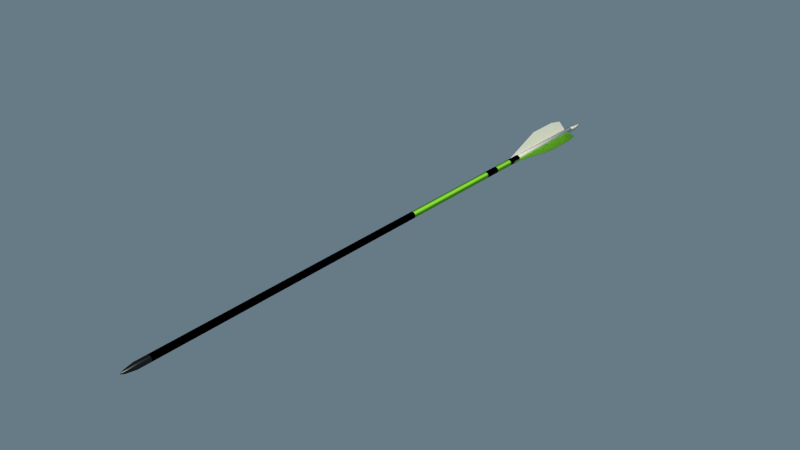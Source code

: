 # Source: arrow.blend  (saved by Blender 2.77.0; exported with 4.5.12 LTS)
import bpy
from mathutils import Matrix  # noqa: F401  (used for matrix-valued properties, if any)

bpy.ops.wm.read_factory_settings(use_empty=True)
scene = bpy.context.scene
scene.name = 'Scene'

# ---- collections
col_collection_20 = bpy.data.collections.new('Collection 20'); scene.collection.children.link(col_collection_20)

# ---- materials (node trees are filled in below, after node groups)
mat_green_arrow_000 = bpy.data.materials.new('green arrow.000')
mat_green_arrow_000.alpha_threshold = 0.0
mat_green_arrow_000.diffuse_color = (0.2789, 0.7991, 0.04971, 1.0)
mat_green_arrow_000.roughness = 0.5
mat_green_arrow_000.line_color = (0.0, 0.0, 0.0, 1.0)
mat_white_arrow_000 = bpy.data.materials.new('white arrow.000')
mat_white_arrow_000.alpha_threshold = 0.0
mat_white_arrow_000.roughness = 0.5
mat_white_arrow_000.line_color = (0.0, 0.0, 0.0, 1.0)
mat_point_000 = bpy.data.materials.new('point.000')
mat_point_000.alpha_threshold = 0.0
mat_point_000.diffuse_color = (0.08353, 0.08353, 0.08353, 1.0)
mat_point_000.roughness = 0.5
mat_point_000.line_color = (0.0, 0.0, 0.0, 1.0)
mat_white_plastic_000 = bpy.data.materials.new('white plastic.000')
mat_white_plastic_000.alpha_threshold = 0.0
mat_white_plastic_000.roughness = 0.5
mat_white_plastic_000.line_color = (0.0, 0.0, 0.0, 1.0)
mat_black_arrow_000 = bpy.data.materials.new('black arrow.000')
mat_black_arrow_000.alpha_threshold = 0.0
mat_black_arrow_000.diffuse_color = (0.04462, 0.04462, 0.04462, 1.0)
mat_black_arrow_000.roughness = 0.5
mat_black_arrow_000.line_color = (0.0, 0.0, 0.0, 1.0)

# ---- material node trees
mat_green_arrow_000.use_nodes = True; mat_green_arrow_000.node_tree.nodes.clear()
_N = mat_green_arrow_000.node_tree.nodes; _L = mat_green_arrow_000.node_tree.links
n0 = _N.new('ShaderNodeOutputMaterial'); n0.name = 'Material Output'; n0.location = (300, 300)
n0.width = 120
n1 = _N.new('ShaderNodeBsdfAnisotropic'); n1.name = 'Glossy BSDF'; n1.location = (100, 300)
n1.distribution = 'BECKMANN'
n1.inputs[0].default_value = (0.2809, 0.8, 0.049, 1.0)
n1.inputs[1].default_value = 0.7071
_L.new(n1.outputs[0], n0.inputs[0])
n0.is_active_output = True
mat_white_arrow_000.use_nodes = True; mat_white_arrow_000.node_tree.nodes.clear()
_N = mat_white_arrow_000.node_tree.nodes; _L = mat_white_arrow_000.node_tree.links
n0 = _N.new('ShaderNodeOutputMaterial'); n0.name = 'Material Output'; n0.location = (300, 300)
n0.width = 120
n1 = _N.new('ShaderNodeBsdfAnisotropic'); n1.name = 'Glossy BSDF'; n1.location = (100, 300)
n1.distribution = 'BECKMANN'
n1.inputs[1].default_value = 0.7746
_L.new(n1.outputs[0], n0.inputs[0])
n0.is_active_output = True
mat_point_000.use_nodes = True; mat_point_000.node_tree.nodes.clear()
_N = mat_point_000.node_tree.nodes; _L = mat_point_000.node_tree.links
n0 = _N.new('ShaderNodeOutputMaterial'); n0.name = 'Material Output'; n0.location = (300, 300)
n0.width = 120
n1 = _N.new('ShaderNodeBsdfAnisotropic'); n1.name = 'Glossy BSDF'; n1.location = (100, 300)
n1.distribution = 'BECKMANN'
n1.inputs[0].default_value = (0.05222, 0.05222, 0.05222, 1.0)
n1.inputs[1].default_value = 0.4472
_L.new(n1.outputs[0], n0.inputs[0])
n0.is_active_output = True
mat_white_plastic_000.use_nodes = True; mat_white_plastic_000.node_tree.nodes.clear()
_N = mat_white_plastic_000.node_tree.nodes; _L = mat_white_plastic_000.node_tree.links
n0 = _N.new('ShaderNodeOutputMaterial'); n0.name = 'Material Output'; n0.location = (300, 300)
n0.width = 120
n1 = _N.new('ShaderNodeBsdfAnisotropic'); n1.name = 'Glossy BSDF'; n1.location = (100, 300)
n1.distribution = 'BECKMANN'
n1.inputs[1].default_value = 0.7746
_L.new(n1.outputs[0], n0.inputs[0])
n0.is_active_output = True
mat_black_arrow_000.use_nodes = True; mat_black_arrow_000.node_tree.nodes.clear()
_N = mat_black_arrow_000.node_tree.nodes; _L = mat_black_arrow_000.node_tree.links
n0 = _N.new('ShaderNodeOutputMaterial'); n0.name = 'Material Output'; n0.location = (300, 300)
n0.width = 120
n1 = _N.new('ShaderNodeBsdfAnisotropic'); n1.name = 'Glossy BSDF'; n1.location = (100, 300)
n1.distribution = 'BECKMANN'
n1.inputs[0].default_value = (0.0, 0.0, 0.0, 1.0)
n1.inputs[1].default_value = 0.7746
_L.new(n1.outputs[0], n0.inputs[0])
n0.is_active_output = True

# ---- world
world_world_001 = bpy.data.worlds.new('World.001'); scene.world = world_world_001
world_world_001.use_nodes = True; world_world_001.node_tree.nodes.clear()
_N = world_world_001.node_tree.nodes; _L = world_world_001.node_tree.links
n0 = _N.new('ShaderNodeOutputWorld'); n0.name = 'World Output'; n0.location = (300, 300)
n0.width = 120
n1 = _N.new('ShaderNodeBackground'); n1.name = 'Background'; n1.location = (10, 300)
n1.width = 150
n1.inputs[0].default_value = (0.3373, 0.4927, 0.6038, 1.0)
n1.inputs[1].default_value = 0.4
_L.new(n1.outputs[0], n0.inputs[0])
n0.is_active_output = True
world_world_001.use_sun_shadow = False
world_world_001.sun_shadow_jitter_overblur = 0.0
world_world_001.cycles.sampling_method = 'NONE'
world_world_001.cycles.sample_map_resolution = 256

# ---- lights
light_sun = bpy.data.lights.new('Sun', 'SUN')
light_sun.color = (1.0, 0.9648, 0.7147)
light_sun.transmission_factor = 0.0
light_sun.angle = 0.3025
light_sun.energy = 4.5
light_sun.shadow_buffer_clip_start = 0.5
light_sun.shadow_soft_size = 0.1524
light_sun.shadow_cascade_max_distance = 1000.0
light_sun.cycles.use_multiple_importance_sampling = False

# ---- meshes
me_cube_000 = bpy.data.meshes.new('Cube.000')
me_cube_000.from_pydata([(-0.009858, -0.0839, -0.01677), (-0.001921, -0.147, -0.003021), (-0.001921, -0.021, -0.003021), (-0.00814, -0.02467, -0.01379), (-0.009418, -0.0839, -0.01702), (-0.001481, -0.147, -0.003275), (-0.001481, -0.021, -0.003275), (-0.0077, -0.02467, -0.01405), (-0.002128, -0.147, -0.003381), (-0.002128, -0.021, -0.003381), (-0.001688, -0.147, -0.003635), (-0.001688, -0.021, -0.003635), (-0.001681, -0.021, -0.003638), (-0.001681, -0.147, -0.003638), (-0.002135, -0.021, -0.003377), (-0.002135, -0.147, -0.003377), (-0.001474, -0.021, -0.003279), (-0.001474, -0.147, -0.003279), (-0.001927, -0.021, -0.003017), (-0.001927, -0.147, -0.003017), (-0.001945, -0.021, -0.003007), (-0.001945, -0.147, -0.003007), (-0.001457, -0.147, -0.003289), (-0.001457, -0.021, -0.003289), (-0.002152, -0.147, -0.003367), (-0.002152, -0.021, -0.003367), (-0.001664, -0.147, -0.003648), (-0.001664, -0.021, -0.003648), (-0.001921, -0.06388, -0.003021), (-0.009858, -0.0424, -0.01677), (-0.001481, -0.06388, -0.003275), (-0.009418, -0.0424, -0.01702), (-0.002128, -0.06388, -0.003381), (-0.001688, -0.06388, -0.003635), (-0.001681, -0.06388, -0.003638), (-0.002135, -0.06388, -0.003377), (-0.001474, -0.06388, -0.003279), (-0.001927, -0.06388, -0.003017), (-0.001945, -0.06388, -0.003007), (-0.001457, -0.06388, -0.003289), (-0.002152, -0.06388, -0.003367), (-0.001664, -0.06388, -0.003648), (-0.009418, -0.0839, 0.01703), (-0.001481, -0.147, 0.003277), (-0.001481, -0.021, 0.003277), (-0.0077, -0.02467, 0.01405), (-0.009858, -0.0839, 0.01677), (-0.001921, -0.147, 0.003023), (-0.001921, -0.021, 0.003023), (-0.00814, -0.02467, 0.0138), (-0.001688, -0.147, 0.003636), (-0.001688, -0.021, 0.003636), (-0.002128, -0.147, 0.003382), (-0.002128, -0.021, 0.003382), (-0.002135, -0.021, 0.003379), (-0.002135, -0.147, 0.003379), (-0.001681, -0.021, 0.00364), (-0.001681, -0.147, 0.00364), (-0.001927, -0.021, 0.003019), (-0.001927, -0.147, 0.003019), (-0.001474, -0.021, 0.003281), (-0.001474, -0.147, 0.003281), (-0.001457, -0.021, 0.003291), (-0.001457, -0.147, 0.003291), (-0.001945, -0.147, 0.003009), (-0.001945, -0.021, 0.003009), (-0.001664, -0.147, 0.00365), (-0.001664, -0.021, 0.00365), (-0.002152, -0.147, 0.003369), (-0.002152, -0.021, 0.003369), (-0.001481, -0.06388, 0.003277), (-0.009418, -0.0424, 0.01703), (-0.001921, -0.06388, 0.003023), (-0.009858, -0.0424, 0.01677), (-0.001688, -0.06388, 0.003636), (-0.002128, -0.06388, 0.003382), (-0.002135, -0.06388, 0.003379), (-0.001681, -0.06388, 0.00364), (-0.001927, -0.06388, 0.003019), (-0.001474, -0.06388, 0.003281), (-0.001457, -0.06388, 0.003291), (-0.001945, -0.06388, 0.003009), (-0.001664, -0.06388, 0.00365), (-0.002152, -0.06388, 0.003369), (0.01963, -0.0839, -0.000253), (0.003754, -0.147, -0.000253), (0.003754, -0.021, -0.000253), (0.01619, -0.02467, -0.000253), (0.01963, -0.0839, 0.000255), (0.003754, -0.147, 0.000255), (0.003754, -0.021, 0.000255), (0.01619, -0.02467, 0.000255), (0.004169, -0.147, -0.000253), (0.004169, -0.021, -0.000253), (0.004169, -0.147, 0.000255), (0.004169, -0.021, 0.000255), (0.004169, -0.021, 0.0002627), (0.004169, -0.147, 0.0002627), (0.004169, -0.021, -0.0002608), (0.004169, -0.147, -0.0002608), (0.003754, -0.021, 0.0002627), (0.003754, -0.147, 0.0002627), (0.003754, -0.021, -0.0002608), (0.003754, -0.147, -0.0002608), (0.003754, -0.021, -0.0002807), (0.003754, -0.147, -0.0002807), (0.003754, -0.147, 0.0002827), (0.003754, -0.021, 0.0002827), (0.004169, -0.147, -0.0002807), (0.004169, -0.021, -0.0002807), (0.004169, -0.147, 0.0002827), (0.004169, -0.021, 0.0002827), (0.003754, -0.06388, -0.000253), (0.01963, -0.0424, -0.000253), (0.003754, -0.06388, 0.000255), (0.01963, -0.0424, 0.000255), (0.004169, -0.06388, -0.000253), (0.004169, -0.06388, 0.000255), (0.004169, -0.06388, 0.0002627), (0.004169, -0.06388, -0.0002608), (0.003754, -0.06388, 0.0002627), (0.003754, -0.06388, -0.0002608), (0.003754, -0.06388, -0.0002807), (0.003754, -0.06388, 0.0002827), (0.004169, -0.06388, -0.0002807), (0.004169, -0.06388, 0.0002827), (0.003129, -0.7159, 0.002591), (0.004086, -0.7159, 9.173e-07), (0.0007048, -0.7159, 0.00397), (-0.002052, -0.7159, 0.003491), (-0.003851, -0.7159, 0.001379), (-0.003851, -0.7159, -0.001377), (-0.002052, -0.7159, -0.003489), (0.0007048, -0.7159, -0.003968), (0.003129, -0.7159, -0.00259), (0.003129, -0.7317, -0.00259), (0.0007048, -0.7317, -0.003968), (-0.002052, -0.7317, -0.003489), (-0.003851, -0.7317, -0.001377), (-0.003851, -0.7317, 0.001379), (-0.002052, -0.7317, 0.003491), (0.0007048, -0.7317, 0.00397), (0.004086, -0.7317, 9.161e-07), (0.003129, -0.7317, 0.002591), (0.0002439, -0.7485, -0.0001077), (0.0001422, -0.7485, -0.0001655), (2.661e-05, -0.7485, -0.0001454), (-4.885e-05, -0.7485, -5.689e-05), (-4.885e-05, -0.7485, 5.872e-05), (2.661e-05, -0.7485, 0.0001473), (0.0001422, -0.7485, 0.0001674), (0.000284, -0.7485, 9.158e-07), (0.0002439, -0.7485, 0.0001096), (0.001706, -0.7439, 0.001367), (0.002211, -0.7439, 9.161e-07), (0.0004273, -0.7439, 0.002094), (-0.001027, -0.7439, 0.001842), (-0.001976, -0.7439, 0.0007279), (-0.001976, -0.7439, -0.0007261), (-0.001027, -0.7439, -0.00184), (0.0004273, -0.7439, -0.002092), (0.001706, -0.7439, -0.001365), (0.0001176, -0.7486, 9.158e-07), (0.003447, -0.01042, -0.001395), (0.003418, -0.01042, 0.001468), (0.001373, -0.01042, 0.003471), (-0.00149, -0.01042, 0.003442), (-0.003493, -0.01042, 0.001397), (-0.003464, -0.01042, -0.001466), (-0.001419, -0.01042, -0.003469), (0.001444, -0.01042, -0.00344), (0.003319, -0.0008172, -0.001386), (0.001503, -0.0008331, -0.002996), (-0.001487, -0.0008331, -0.003014), (-0.003368, -0.0006912, -0.001556), (-0.003335, -0.0006912, 0.001314), (-0.001539, -0.0008331, 0.002932), (0.001451, -0.0008331, 0.00295), (0.00335, -0.0008172, 0.001496), (0.002537, 0.007834, -0.001068), (0.002522, 0.007834, 0.001042), (0.001019, 0.007834, 0.002523), (-0.001092, 0.007834, 0.002508), (-0.002573, 0.007834, 0.001005), (-0.002558, 0.007834, -0.001105), (-0.001055, 0.007834, -0.002587), (0.001056, 0.007834, -0.002571), (0.002034, 0.009867, -0.0008644), (0.0008442, 0.009867, -0.002071), (-0.0008507, 0.009867, -0.002084), (-0.002058, 0.009867, -0.000894), (-0.00207, 0.009867, 0.0008009), (-0.0008803, 0.009867, 0.002008), (0.0008146, 0.009867, 0.00202), (0.002022, 0.009867, 0.0008305), (0.003324, -0.001738, -0.001374), (0.001394, -0.001738, -0.003344), (-0.001363, -0.001738, -0.003372), (-0.003333, -0.001738, -0.001442), (-0.003361, -0.001738, 0.001315), (-0.001431, -0.001738, 0.003285), (0.001326, -0.001738, 0.003313), (0.003296, -0.001738, 0.001383), (0.003278, 0.0008705, -0.001369), (0.003293, 0.0008705, 0.001439), (0.001168, 0.002092, 0.002892), (0.001561, 0.002092, -0.003076), (-0.001569, 0.002629, 0.002966), (-0.00326, 0.001407, 0.001284), (-0.003275, 0.001407, -0.001478), (-0.001183, 0.002629, -0.002903), (-0.001629, 0.000202, 0.003082), (-0.003297, -0.0002701, 0.001299), (-0.003321, -0.0002701, -0.001517), (-0.001228, 0.000202, -0.003014), (0.003298, -0.0003193, -0.001377), (0.003321, -0.0003193, 0.001468), (0.001203, 0.0002159, 0.002978), (0.001608, 0.0002159, -0.003166), (0.002595, -0.01042, 0.002673), (0.002649, -0.01042, -0.002617), (0.002529, -0.0007245, -0.002556), (0.002484, -0.0007245, 0.002509), (0.00177, 0.007834, 0.001783), (0.001796, 0.007834, -0.00182), (0.001439, 0.009867, -0.001468), (0.001418, 0.009867, 0.001425), (0.002555, -0.001738, -0.002551), (0.002503, -0.001738, 0.002544), (0.002413, 0.001188, 0.002379), (0.002464, 0.001188, -0.002446), (0.002448, -5.172e-05, 0.002444), (0.002497, -5.172e-05, -0.002501), (-0.002695, -0.01042, 0.002619), (-0.002641, -0.01042, -0.002671), (-0.002511, -0.0006615, -0.00257), (-0.002555, -0.0006615, 0.002488), (-0.001832, 0.007834, 0.001756), (-0.001806, 0.007834, -0.001846), (-0.001454, 0.009867, -0.001489), (-0.001475, 0.009867, 0.001404), (-0.00254, -0.001738, -0.002603), (-0.002592, -0.001738, 0.002492), (-0.00246, 0.001724, 0.002343), (-0.00241, 0.001724, -0.002402), (-0.002508, -3.399e-05, 0.002416), (-0.00246, -3.399e-05, -0.002486), (-6.12e-05, -0.01042, 0.003742), (1.516e-05, -0.01042, -0.00374), (8.068e-06, -0.001226, -0.00325), (-4.418e-05, -0.001226, 0.003186), (1.831e-05, -0.001738, -0.003632), (-5.566e-05, -0.001738, 0.003573), (0.003718, -0.01042, 3.916e-05), (-0.003764, -0.01042, -3.72e-05), (-0.003553, -0.0006912, -3.932e-05), (0.003536, -0.0008172, -2.637e-05), (0.002529, 0.007834, -1.329e-05), (-0.002565, 0.007834, -5.017e-05), (-0.002064, 0.009867, -4.654e-05), (0.002028, 0.009867, -1.692e-05), (-0.001513, -0.0008331, -4.255e-05), (0.001477, -0.0008331, -2.091e-05), (-0.001073, 0.007834, -3.937e-05), (-0.0008655, 0.009867, -3.786e-05), (0.001037, 0.007834, -2.409e-05), (0.0008294, 0.009867, -2.56e-05), (-0.003621, -0.001738, -6.659e-05), (0.003584, -0.001738, 7.384e-06), (0.003484, 0.0008705, -4.575e-05), (0.001393, 0.002092, -2.152e-05), (-0.003464, 0.001407, -1.72e-05), (-0.001406, 0.002629, -4.177e-05), (-0.003509, -0.0002701, -2.826e-05), (-0.001459, 0.000202, -4.216e-05), (0.00351, -0.0003193, -3.606e-05), (0.001435, 0.0002159, -2.121e-05), (0.001429, 0.009867, -2.126e-05), (-0.001465, 0.009867, -4.22e-05), (-1.805e-05, -0.001226, -3.173e-05), (0.003321, -0.001277, -0.00138), (0.001449, -0.001482, -0.00317), (-0.001425, -0.001482, -0.003193), (-0.00335, -0.001214, -0.001499), (-0.003348, -0.001214, 0.001315), (-0.001485, -0.001482, 0.003109), (0.001388, -0.001482, 0.003132), (0.003323, -0.001277, 0.00144), (0.002542, -0.001231, -0.002553), (0.002493, -0.001231, 0.002526), (-0.002525, -0.0012, -0.002587), (-0.002574, -0.0012, 0.00249), (1.319e-05, -0.001482, -0.003441), (-4.992e-05, -0.001482, 0.00338), (-0.003587, -0.001214, -5.295e-05), (0.00356, -0.001277, -9.493e-06), (0.004086, -0.716, 9.208e-07), (0.003129, -0.716, 0.002591), (0.0007048, -0.716, 0.00397), (-0.002052, -0.716, 0.003491), (-0.003851, -0.716, 0.001379), (-0.003851, -0.716, -0.001377), (-0.002052, -0.716, -0.003489), (0.0007048, -0.716, -0.003968), (0.003129, -0.716, -0.002589), (0.004086, -0.01044, 9.733e-07), (0.003129, -0.01044, 0.002591), (0.0007048, -0.01044, 0.00397), (-0.002052, -0.01044, 0.003491), (-0.003851, -0.01044, 0.001379), (-0.003851, -0.01044, -0.001377), (-0.002052, -0.01044, -0.003489), (0.0007048, -0.01044, -0.003968), (0.003129, -0.01044, -0.002589), (-5.805e-06, -0.716, 9.208e-07), (-5.774e-06, -0.006148, 9.745e-07), (0.003129, -0.1329, 0.002591), (0.004086, -0.1329, 9.569e-07), (0.0007048, -0.1329, 0.00397), (-0.002052, -0.1329, 0.003491), (-0.003851, -0.1329, 0.001379), (-0.003851, -0.1329, -0.001377), (-0.002052, -0.1329, -0.003489), (0.0007048, -0.1329, -0.003968), (0.003129, -0.1329, -0.002589), (0.003129, -0.2005, 0.002591), (0.004086, -0.2005, 9.526e-07), (0.0007048, -0.2005, 0.00397), (-0.002052, -0.2005, 0.003491), (-0.003851, -0.2005, 0.001379), (-0.003851, -0.2005, -0.001377), (-0.002052, -0.2005, -0.003489), (0.0007048, -0.2005, -0.003968), (0.003129, -0.2005, -0.002589), (0.003129, -0.3411, 0.002591), (0.004086, -0.3411, 9.438e-07), (0.0007048, -0.3411, 0.00397), (-0.002052, -0.3411, 0.003491), (-0.003851, -0.3411, 0.001379), (-0.003851, -0.3411, -0.001377), (-0.002052, -0.3411, -0.003489), (0.0007048, -0.3411, -0.003968), (0.003129, -0.3411, -0.002589), (0.003129, -0.1799, 0.002591), (0.004086, -0.1799, 9.539e-07), (0.0007048, -0.1799, 0.00397), (-0.002052, -0.1799, 0.003491), (-0.003851, -0.1799, 0.001379), (-0.003851, -0.1799, -0.001377), (-0.002052, -0.1799, -0.003489), (0.0007048, -0.1799, -0.003968), (0.003129, -0.1799, -0.002589), (0.003129, -0.152, 0.002591), (0.004086, -0.152, 9.544e-07), (0.0007048, -0.152, 0.00397), (-0.002052, -0.152, 0.003491), (-0.003851, -0.152, 0.001379), (-0.003851, -0.152, -0.001377), (-0.002052, -0.152, -0.003489), (0.0007048, -0.152, -0.003968), (0.003129, -0.152, -0.002589)], [], [(29, 0, 8, 32), (32, 9, 3, 29), (11, 33, 31, 7), (33, 10, 4, 31), (10, 33, 34, 13), (33, 11, 12, 34), (9, 32, 35, 14), (32, 8, 15, 35), (6, 30, 36, 16), (30, 5, 17, 36), (1, 28, 37, 19), (28, 2, 18, 37), (19, 37, 38, 21), (37, 18, 20, 38), (16, 36, 39, 23), (36, 17, 22, 39), (14, 35, 40, 25), (35, 15, 24, 40), (13, 34, 41, 26), (34, 12, 27, 41), (9, 11, 7, 3), (1, 5, 30, 28), (28, 30, 6, 2), (29, 31, 4, 0), (3, 7, 31, 29), (8, 10, 5, 1), (5, 10, 13, 17), (2, 9, 14, 18), (1, 19, 15, 8), (15, 19, 21, 24), (20, 18, 14, 25), (22, 17, 13, 26), (12, 16, 23, 27), (38, 40, 24, 21), (20, 25, 40, 38), (39, 41, 27, 23), (22, 26, 41, 39), (2, 6, 11, 9), (0, 4, 10, 8), (6, 16, 12, 11), (71, 42, 50, 74), (74, 51, 45, 71), (53, 75, 73, 49), (75, 52, 46, 73), (52, 75, 76, 55), (75, 53, 54, 76), (51, 74, 77, 56), (74, 50, 57, 77), (48, 72, 78, 58), (72, 47, 59, 78), (43, 70, 79, 61), (70, 44, 60, 79), (61, 79, 80, 63), (79, 60, 62, 80), (58, 78, 81, 65), (78, 59, 64, 81), (56, 77, 82, 67), (77, 57, 66, 82), (55, 76, 83, 68), (76, 54, 69, 83), (51, 53, 49, 45), (43, 47, 72, 70), (70, 72, 48, 44), (71, 73, 46, 42), (45, 49, 73, 71), (48, 53, 51, 44), (47, 52, 55, 59), (44, 51, 56, 60), (57, 50, 43, 61), (57, 61, 63, 66), (56, 67, 62, 60), (55, 68, 64, 59), (54, 58, 65, 69), (80, 82, 66, 63), (62, 67, 82, 80), (81, 83, 69, 65), (64, 68, 83, 81), (50, 52, 47, 43), (42, 46, 52, 50), (54, 53, 48, 58), (113, 84, 92, 116), (116, 93, 87, 113), (95, 117, 115, 91), (117, 94, 88, 115), (94, 117, 118, 97), (117, 95, 96, 118), (93, 116, 119, 98), (116, 92, 99, 119), (90, 114, 120, 100), (114, 89, 101, 120), (85, 112, 121, 103), (112, 86, 102, 121), (103, 121, 122, 105), (121, 102, 104, 122), (100, 120, 123, 107), (120, 101, 106, 123), (98, 119, 124, 109), (119, 99, 108, 124), (97, 118, 125, 110), (118, 96, 111, 125), (93, 95, 91, 87), (85, 89, 114, 112), (112, 114, 90, 86), (113, 115, 88, 84), (87, 91, 115, 113), (89, 94, 97, 101), (86, 93, 98, 102), (85, 103, 99, 92), (99, 103, 105, 108), (104, 102, 98, 109), (106, 101, 97, 110), (96, 100, 107, 111), (122, 124, 108, 105), (104, 109, 124, 122), (123, 125, 111, 107), (106, 110, 125, 123), (89, 85, 92, 94), (90, 95, 93, 86), (90, 100, 96, 95), (84, 88, 94, 92), (134, 135, 136, 133), (133, 136, 137, 132), (132, 137, 138, 131), (131, 138, 139, 130), (130, 139, 140, 129), (129, 140, 141, 128), (128, 141, 143, 126), (126, 143, 142, 127), (143, 153, 154, 142), (143, 141, 155, 153), (141, 140, 156, 155), (140, 139, 157, 156), (139, 138, 158, 157), (138, 137, 159, 158), (137, 136, 160, 159), (136, 135, 161, 160), (142, 154, 161, 135), (127, 142, 135, 134), (151, 152, 162), (150, 162, 152), (149, 162, 150), (148, 162, 149), (147, 162, 148), (146, 162, 147), (145, 162, 146), (144, 162, 145), (144, 151, 162), (161, 144, 145, 160), (160, 145, 146, 159), (159, 146, 147, 158), (158, 147, 148, 157), (157, 148, 149, 156), (156, 149, 150, 155), (155, 150, 152, 153), (153, 152, 151, 154), (154, 151, 144, 161), (188, 225, 224, 186), (225, 187, 179, 224), (181, 223, 226, 193), (223, 180, 194, 226), (163, 220, 227, 195), (220, 170, 196, 227), (202, 228, 219, 164), (228, 201, 165, 219), (180, 223, 229, 204), (223, 181, 205, 229), (203, 230, 224, 179), (230, 206, 186, 224), (216, 231, 222, 178), (231, 217, 177, 222), (204, 229, 231, 216), (229, 205, 217, 231), (218, 232, 221, 172), (232, 215, 171, 221), (206, 230, 232, 218), (230, 203, 215, 232), (185, 238, 239, 189), (238, 184, 190, 239), (183, 237, 240, 191), (237, 182, 192, 240), (198, 241, 234, 168), (241, 197, 169, 234), (200, 242, 233, 166), (242, 199, 167, 233), (182, 237, 243, 207), (237, 183, 208, 243), (184, 238, 244, 209), (238, 185, 210, 244), (211, 245, 236, 176), (245, 212, 175, 236), (207, 243, 245, 211), (243, 208, 212, 245), (213, 246, 235, 174), (246, 214, 173, 235), (209, 244, 246, 213), (244, 210, 214, 246), (197, 251, 248, 169), (251, 196, 170, 248), (201, 252, 247, 165), (252, 200, 166, 247), (184, 258, 259, 190), (258, 183, 191, 259), (180, 257, 260, 194), (257, 179, 187, 260), (182, 263, 264, 192), (263, 185, 189, 264), (193, 266, 265, 181), (266, 188, 186, 265), (199, 267, 254, 167), (267, 198, 168, 254), (253, 163, 195, 268), (268, 202, 164, 253), (179, 257, 269, 203), (257, 180, 204, 269), (181, 265, 270, 205), (265, 186, 206, 270), (183, 258, 271, 208), (258, 184, 209, 271), (185, 263, 272, 210), (263, 182, 207, 272), (212, 273, 255, 175), (273, 213, 174, 255), (208, 271, 273, 212), (271, 209, 213, 273), (214, 274, 261, 173), (274, 211, 176, 261), (210, 272, 274, 214), (272, 207, 211, 274), (215, 275, 256, 171), (275, 216, 178, 256), (203, 269, 275, 215), (269, 204, 216, 275), (217, 276, 262, 177), (276, 218, 172, 262), (205, 270, 276, 217), (270, 206, 218, 276), (225, 277, 260, 187), (277, 226, 194, 260), (188, 266, 277, 225), (266, 193, 226, 277), (239, 278, 264, 189), (278, 240, 192, 264), (190, 259, 278, 239), (259, 191, 240, 278), (249, 279, 262, 172), (279, 250, 177, 262), (173, 261, 279, 249), (261, 176, 250, 279), (227, 288, 280, 195), (288, 221, 171, 280), (196, 281, 288, 227), (281, 172, 221, 288), (222, 289, 287, 178), (289, 228, 202, 287), (177, 286, 289, 222), (286, 201, 228, 289), (235, 290, 283, 174), (290, 241, 198, 283), (173, 282, 290, 235), (282, 197, 241, 290), (236, 291, 285, 176), (291, 242, 200, 285), (175, 284, 291, 236), (284, 199, 242, 291), (249, 292, 282, 173), (292, 251, 197, 282), (172, 281, 292, 249), (281, 196, 251, 292), (250, 293, 286, 177), (293, 252, 201, 286), (176, 285, 293, 250), (285, 200, 252, 293), (255, 294, 284, 175), (294, 267, 199, 284), (174, 283, 294, 255), (283, 198, 267, 294), (256, 295, 280, 171), (295, 268, 195, 280), (178, 287, 295, 256), (287, 202, 268, 295), (314, 296, 297), (315, 306, 305), (314, 297, 298), (315, 307, 306), (314, 298, 299), (315, 308, 307), (314, 299, 300), (315, 309, 308), (314, 300, 301), (315, 310, 309), (314, 301, 302), (315, 311, 310), (314, 302, 303), (315, 312, 311), (314, 303, 304), (315, 313, 312), (304, 296, 314), (315, 305, 313), (307, 318, 316, 306), (308, 319, 318, 307), (309, 320, 319, 308), (310, 321, 320, 309), (311, 322, 321, 310), (312, 323, 322, 311), (313, 324, 323, 312), (305, 317, 324, 313), (306, 316, 317, 305), (326, 344, 343, 325), (296, 335, 334, 297), (297, 334, 336, 298), (335, 326, 325, 334), (298, 336, 337, 299), (334, 325, 327, 336), (299, 337, 338, 300), (336, 327, 328, 337), (300, 338, 339, 301), (337, 328, 329, 338), (301, 339, 340, 302), (338, 329, 330, 339), (302, 340, 341, 303), (339, 330, 331, 340), (303, 341, 342, 304), (340, 331, 332, 341), (296, 304, 342, 335), (341, 332, 333, 342), (326, 335, 342, 333), (325, 343, 345, 327), (327, 345, 346, 328), (328, 346, 347, 329), (329, 347, 348, 330), (330, 348, 349, 331), (331, 349, 350, 332), (332, 350, 351, 333), (344, 326, 333, 351), (353, 317, 316, 352), (352, 316, 318, 354), (354, 318, 319, 355), (355, 319, 320, 356), (356, 320, 321, 357), (357, 321, 322, 358), (358, 322, 323, 359), (359, 323, 324, 360), (317, 353, 360, 324), (344, 353, 352, 343), (343, 352, 354, 345), (345, 354, 355, 346), (346, 355, 356, 347), (347, 356, 357, 348), (348, 357, 358, 349), (349, 358, 359, 350), (350, 359, 360, 351), (344, 351, 360, 353)])
me_cube_000.polygons.foreach_set('use_smooth', [True] * 352)
me_cube_000.polygons.foreach_set('material_index', [1, 1, 1, 1, 1, 1, 1, 1, 1, 1, 1, 1, 1, 1, 1, 1, 1, 1, 1, 1, 1, 1, 1, 1, 1, 1, 1, 1, 1, 1, 1, 1, 1, 1, 1, 1, 1, 1, 1, 1, 1, 1, 1, 1, 1, 1, 1, 1, 1, 1, 1, 1, 1, 1, 1, 1, 1, 1, 1, 1, 1, 1, 1, 1, 1, 1, 1, 1, 1, 1, 1, 1, 1, 1, 1, 1, 1, 1, 1, 1, 0, 0, 0, 0, 0, 0, 0, 0, 0, 0, 0, 0, 0, 0, 0, 0, 0, 0, 0, 0, 0, 0, 0, 0, 0, 0, 0, 0, 0, 0, 0, 0, 0, 0, 0, 0, 0, 0, 0, 0, 2, 2, 2, 2, 2, 2, 2, 2, 2, 2, 2, 2, 2, 2, 2, 2, 2, 2, 2, 2, 2, 2, 2, 2, 2, 2, 2, 2, 2, 2, 2, 2, 2, 2, 2, 2, 3, 3, 3, 3, 3, 3, 3, 3, 3, 3, 3, 3, 3, 3, 3, 3, 3, 3, 3, 3, 3, 3, 3, 3, 3, 3, 3, 3, 3, 3, 3, 3, 3, 3, 3, 3, 3, 3, 3, 3, 3, 3, 3, 3, 3, 3, 3, 3, 3, 3, 3, 3, 3, 3, 3, 3, 3, 3, 3, 3, 3, 3, 3, 3, 3, 3, 3, 3, 3, 3, 3, 3, 3, 3, 3, 3, 3, 3, 3, 3, 3, 3, 3, 3, 3, 3, 3, 3, 3, 3, 3, 3, 3, 3, 3, 3, 3, 3, 3, 3, 3, 3, 3, 3, 3, 3, 3, 3, 3, 3, 3, 3, 3, 3, 3, 3, 3, 3, 3, 3, 3, 3, 3, 3, 4, 1, 4, 1, 4, 1, 4, 1, 4, 1, 4, 1, 4, 1, 4, 1, 4, 1, 1, 1, 1, 1, 1, 1, 1, 1, 1, 4, 4, 4, 0, 4, 0, 4, 0, 4, 0, 4, 0, 4, 0, 4, 0, 4, 0, 0, 4, 4, 4, 4, 4, 4, 4, 4, 4, 4, 4, 4, 4, 4, 4, 4, 4, 0, 0, 0, 0, 0, 0, 0, 0, 0])
me_cube_000.materials.append(mat_green_arrow_000)
me_cube_000.materials.append(mat_white_arrow_000)
me_cube_000.materials.append(mat_point_000)
me_cube_000.materials.append(mat_white_plastic_000)
me_cube_000.materials.append(mat_black_arrow_000)
me_cube_000.use_remesh_preserve_volume = False
me_cube_000.use_remesh_preserve_attributes = False
me_cube_000.use_mirror_vertex_groups = False
me_cube_000.update()

# ---- objects
ob_sun = bpy.data.objects.new('Sun', light_sun)
ob_arrow = bpy.data.objects.new('arrow', me_cube_000)

# ---- transforms, parenting, visibility, modifiers, constraints
ob_sun.location = (0.2298, 1.303, 1.045)
ob_sun.rotation_euler = (0.0, 0.565, -0.6255)
ob_sun.hide_viewport = True
ob_sun.hide_select = True
ob_sun.lineart.crease_threshold = 0.0
ob_arrow.location = (0.0001179, -0.1637, 0.0)
ob_arrow.scale = (1.0, 1.0, 1.0)
ob_arrow.lineart.crease_threshold = 0.0
_m = ob_arrow.modifiers.new('EdgeSplit', 'EDGE_SPLIT')
_m.split_angle = 1.047

# ---- collection membership
col_collection_20.objects.link(ob_sun)
col_collection_20.objects.link(ob_arrow)

# ---- scene / render settings (as saved in the file)
scene.frame_start = 1; scene.frame_end = 24; scene.frame_set(2)
scene.render.engine = 'CYCLES'
scene.render.image_settings.color_depth = '16'
scene.render.image_settings.compression = 100
scene.render.resolution_percentage = 50
scene.render.dither_intensity = 0.0
scene.render.bake_margin = 2
scene.render.bake_bias = 0.0
scene.cycles.use_denoising = False
scene.cycles.samples = 10
scene.cycles.sampling_pattern = 'TABULATED_SOBOL'
scene.cycles.light_sampling_threshold = 0.0
scene.cycles.use_adaptive_sampling = False
scene.cycles.use_light_tree = False
scene.cycles.caustics_reflective = False
scene.cycles.caustics_refractive = False
scene.cycles.blur_glossy = 0.0
scene.cycles.volume_bounces = 1
scene.cycles.pixel_filter_type = 'GAUSSIAN'
scene.cycles.sample_clamp_direct = 1.0
scene.cycles.sample_clamp_indirect = 1.0
scene.view_settings.view_transform = 'Standard'
bpy.context.view_layer.update()

# ---- added for rendering (the .blend has no active camera): camera
cam_auto = bpy.data.cameras.new('AutoCamera')
cam_auto.lens = 50.0
cam_auto.sensor_width = 36.0
cam_auto.clip_end = 1000.0
ob_auto_camera = bpy.data.objects.new('AutoCamera', cam_auto)
scene.collection.objects.link(ob_auto_camera)
ob_auto_camera.location = (0.708001, -1.37669, 0.562399)
ob_auto_camera.rotation_euler = (1.09748, -7.21219e-08, 0.694738)
scene.camera = ob_auto_camera
bpy.context.view_layer.update()
